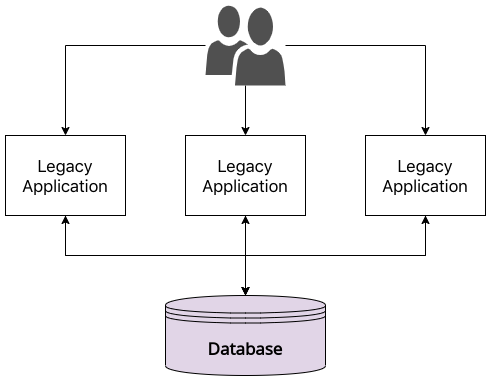

The diagram above was exported from draw.io. Its source (the exported page's mxGraphModel, read from the mxfile embedded in the PNG):
<mxGraphModel dx="629" dy="1095" grid="1" gridSize="10" guides="1" tooltips="1" connect="1" arrows="1" fold="1" page="1" pageScale="1" pageWidth="827" pageHeight="1169" math="0" shadow="0">
  <root>
    <mxCell id="0" />
    <mxCell id="1" parent="0" />
    <mxCell id="8uHPpgAC95kGbONJ8lE0-13" style="edgeStyle=orthogonalEdgeStyle;rounded=0;orthogonalLoop=1;jettySize=auto;html=1;fontSize=17;" edge="1" parent="1" source="8uHPpgAC95kGbONJ8lE0-1" target="8uHPpgAC95kGbONJ8lE0-3">
      <mxGeometry relative="1" as="geometry">
        <Array as="points">
          <mxPoint x="320" y="560" />
          <mxPoint x="140" y="560" />
        </Array>
      </mxGeometry>
    </mxCell>
    <mxCell id="8uHPpgAC95kGbONJ8lE0-14" style="edgeStyle=orthogonalEdgeStyle;rounded=0;orthogonalLoop=1;jettySize=auto;html=1;entryX=0.5;entryY=1;entryDx=0;entryDy=0;fontSize=17;" edge="1" parent="1" source="8uHPpgAC95kGbONJ8lE0-1" target="8uHPpgAC95kGbONJ8lE0-4">
      <mxGeometry relative="1" as="geometry" />
    </mxCell>
    <mxCell id="8uHPpgAC95kGbONJ8lE0-15" style="edgeStyle=orthogonalEdgeStyle;rounded=0;orthogonalLoop=1;jettySize=auto;html=1;fontSize=17;" edge="1" parent="1" source="8uHPpgAC95kGbONJ8lE0-1" target="8uHPpgAC95kGbONJ8lE0-5">
      <mxGeometry relative="1" as="geometry">
        <Array as="points">
          <mxPoint x="320" y="560" />
          <mxPoint x="500" y="560" />
        </Array>
      </mxGeometry>
    </mxCell>
    <mxCell id="8uHPpgAC95kGbONJ8lE0-1" value="Database" style="shape=datastore;whiteSpace=wrap;html=1;fillColor=#e1d5e7;fontStyle=1;fontFamily=Open Sans;fontSource=https%3A%2F%2Ffonts.googleapis.com%2Fcss%3Ffamily%3DOpen%2BSans;fontSize=17;" vertex="1" parent="1">
      <mxGeometry x="240" y="600" width="160" height="80" as="geometry" />
    </mxCell>
    <mxCell id="8uHPpgAC95kGbONJ8lE0-7" style="edgeStyle=orthogonalEdgeStyle;rounded=0;orthogonalLoop=1;jettySize=auto;html=1;entryX=0.5;entryY=0;entryDx=0;entryDy=0;fontSize=17;" edge="1" parent="1" source="8uHPpgAC95kGbONJ8lE0-2" target="8uHPpgAC95kGbONJ8lE0-3">
      <mxGeometry relative="1" as="geometry" />
    </mxCell>
    <mxCell id="8uHPpgAC95kGbONJ8lE0-8" style="edgeStyle=orthogonalEdgeStyle;rounded=0;orthogonalLoop=1;jettySize=auto;html=1;entryX=0.5;entryY=0;entryDx=0;entryDy=0;fontSize=17;" edge="1" parent="1" source="8uHPpgAC95kGbONJ8lE0-2" target="8uHPpgAC95kGbONJ8lE0-4">
      <mxGeometry relative="1" as="geometry" />
    </mxCell>
    <mxCell id="8uHPpgAC95kGbONJ8lE0-9" style="edgeStyle=orthogonalEdgeStyle;rounded=0;orthogonalLoop=1;jettySize=auto;html=1;fontSize=17;" edge="1" parent="1" source="8uHPpgAC95kGbONJ8lE0-2" target="8uHPpgAC95kGbONJ8lE0-5">
      <mxGeometry relative="1" as="geometry" />
    </mxCell>
    <mxCell id="8uHPpgAC95kGbONJ8lE0-2" value="" style="pointerEvents=1;shadow=0;dashed=0;html=1;strokeColor=none;labelPosition=center;verticalLabelPosition=bottom;verticalAlign=top;align=center;fillColor=#505050;shape=mxgraph.mscae.intune.user_group;fontSize=17;" vertex="1" parent="1">
      <mxGeometry x="280" y="310" width="80" height="80" as="geometry" />
    </mxCell>
    <mxCell id="8uHPpgAC95kGbONJ8lE0-10" style="edgeStyle=orthogonalEdgeStyle;rounded=0;orthogonalLoop=1;jettySize=auto;html=1;entryX=0.5;entryY=0;entryDx=0;entryDy=0;fontSize=17;" edge="1" parent="1" source="8uHPpgAC95kGbONJ8lE0-3" target="8uHPpgAC95kGbONJ8lE0-1">
      <mxGeometry relative="1" as="geometry">
        <Array as="points">
          <mxPoint x="140" y="560" />
          <mxPoint x="320" y="560" />
        </Array>
      </mxGeometry>
    </mxCell>
    <mxCell id="8uHPpgAC95kGbONJ8lE0-3" value="Legacy Application" style="rounded=0;whiteSpace=wrap;html=1;strokeColor=#000000;fontSize=17;" vertex="1" parent="1">
      <mxGeometry x="80" y="440" width="120" height="80" as="geometry" />
    </mxCell>
    <mxCell id="8uHPpgAC95kGbONJ8lE0-11" style="edgeStyle=orthogonalEdgeStyle;rounded=0;orthogonalLoop=1;jettySize=auto;html=1;fontSize=17;" edge="1" parent="1" source="8uHPpgAC95kGbONJ8lE0-4">
      <mxGeometry relative="1" as="geometry">
        <mxPoint x="320" y="600" as="targetPoint" />
      </mxGeometry>
    </mxCell>
    <mxCell id="8uHPpgAC95kGbONJ8lE0-4" value="Legacy Application" style="rounded=0;whiteSpace=wrap;html=1;strokeColor=#000000;fontSize=17;" vertex="1" parent="1">
      <mxGeometry x="260" y="440" width="120" height="80" as="geometry" />
    </mxCell>
    <mxCell id="8uHPpgAC95kGbONJ8lE0-12" style="edgeStyle=orthogonalEdgeStyle;rounded=0;orthogonalLoop=1;jettySize=auto;html=1;entryX=0.5;entryY=0;entryDx=0;entryDy=0;fontSize=17;" edge="1" parent="1" source="8uHPpgAC95kGbONJ8lE0-5" target="8uHPpgAC95kGbONJ8lE0-1">
      <mxGeometry relative="1" as="geometry">
        <Array as="points">
          <mxPoint x="500" y="560" />
          <mxPoint x="320" y="560" />
        </Array>
      </mxGeometry>
    </mxCell>
    <mxCell id="8uHPpgAC95kGbONJ8lE0-5" value="Legacy Application" style="rounded=0;whiteSpace=wrap;html=1;strokeColor=#000000;fontSize=17;" vertex="1" parent="1">
      <mxGeometry x="440" y="440" width="120" height="80" as="geometry" />
    </mxCell>
  </root>
</mxGraphModel>